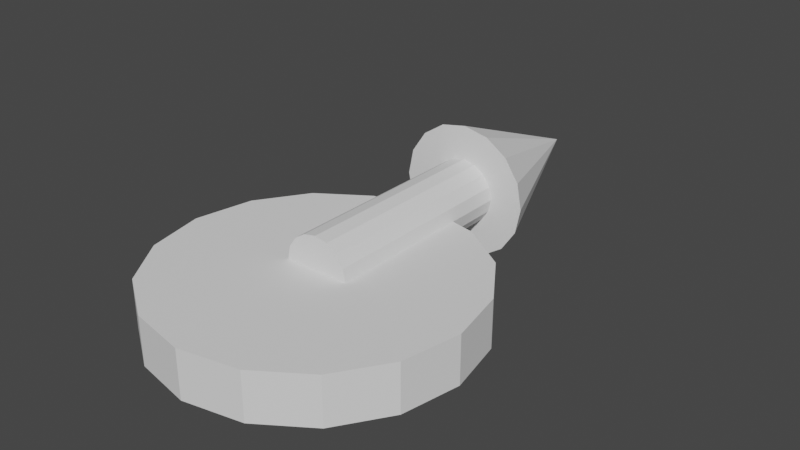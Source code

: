 # Source: WhirlwindTop.blend  (saved by Blender 3.4.6; exported with 4.5.12 LTS)
import bpy
from mathutils import Matrix  # noqa: F401  (used for matrix-valued properties, if any)

bpy.ops.wm.read_factory_settings(use_empty=True)
scene = bpy.context.scene
scene.name = 'Scene'

# ---- collections
col_collection = bpy.data.collections.new('Collection'); scene.collection.children.link(col_collection)

# ---- world
world_world = bpy.data.worlds.new('World'); scene.world = world_world
world_world.use_nodes = True; world_world.node_tree.nodes.clear()
_N = world_world.node_tree.nodes; _L = world_world.node_tree.links
n0 = _N.new('ShaderNodeOutputWorld'); n0.name = 'World Output'; n0.location = (300, 300)
n1 = _N.new('ShaderNodeBackground'); n1.name = 'Background'; n1.location = (10, 300)
n1.inputs[0].default_value = (0.05088, 0.05088, 0.05088, 1.0)
_L.new(n1.outputs[0], n0.inputs[0])
n0.is_active_output = True
world_world.color = (0.05088, 0.05088, 0.05088)
world_world.use_sun_shadow = False
world_world.sun_shadow_jitter_overblur = 0.0

# ---- meshes
me_circle = bpy.data.meshes.new('Circle')
me_circle.from_pydata([(-1.49e-08, 1.0, -0.3143), (-0.3827, 0.9239, -0.3143), (-0.7071, 0.7071, -0.3143), (-0.9239, 0.3827, -0.3143), (-1.0, 1.118e-08, -0.3143), (-0.9239, -0.3827, -0.3143), (-0.7071, -0.7071, -0.3143), (-0.3827, -0.9239, -0.3143), (-1.49e-08, -1.0, -0.3143), (0.3827, -0.9239, -0.3143), (0.7071, -0.7071, -0.3143), (0.9239, -0.3827, -0.3143), (1.0, 1.118e-08, -0.3143), (0.9239, 0.3827, -0.3143), (0.7071, 0.7071, -0.3143), (0.3827, 0.9239, -0.3143), (-1.49e-08, 1.0, 2.98e-08), (-0.3827, 0.9239, 2.98e-08), (-0.7071, 0.7071, 2.98e-08), (-0.9239, 0.3827, 2.98e-08), (-1.0, 1.118e-08, 2.98e-08), (-0.9239, -0.3827, 2.98e-08), (-0.7071, -0.7071, 2.98e-08), (-0.3827, -0.9239, 2.98e-08), (-1.49e-08, -1.0, 2.98e-08), (0.3827, -0.9239, 2.98e-08), (0.7071, -0.7071, 2.98e-08), (0.9239, -0.3827, 2.98e-08), (1.0, 1.118e-08, 2.98e-08), (0.9239, 0.3827, 2.98e-08), (0.7071, 0.7071, 2.98e-08), (0.3827, 0.9239, 2.98e-08)], [], [(6, 22, 21, 5), (14, 30, 29, 13), (7, 23, 22, 6), (15, 31, 30, 14), (8, 24, 23, 7), (1, 17, 16, 0), (0, 16, 31, 15), (9, 25, 24, 8), (2, 18, 17, 1), (10, 26, 25, 9), (3, 19, 18, 2), (11, 27, 26, 10), (4, 20, 19, 3), (12, 28, 27, 11), (5, 21, 20, 4), (13, 29, 28, 12), (1, 0, 15, 14, 13, 12, 11, 10, 9, 8, 7, 6, 5, 4, 3, 2), (17, 18, 19, 20, 21, 22, 23, 24, 25, 26, 27, 28, 29, 30, 31, 16)])
_uv = me_circle.uv_layers.new(name='UVMap')
_uv.uv.foreach_set('vector', [0.0, 0.0, 0.0, 0.0, 0.0, 0.0, 0.0, 0.0, 0.0, 0.0, 0.0, 0.0, 0.0, 0.0, 0.0, 0.0, 0.0, 0.0, 0.0, 0.0, 0.0, 0.0, 0.0, 0.0, 0.0, 0.0, 0.0, 0.0, 0.0, 0.0, 0.0, 0.0, 0.0, 0.0, 0.0, 0.0, 0.0, 0.0, 0.0, 0.0, 0.0, 0.0, 0.0, 0.0, 0.0, 0.0, 0.0, 0.0, 0.0, 0.0, 0.0, 0.0, 0.0, 0.0, 0.0, 0.0, 0.0, 0.0, 0.0, 0.0, 0.0, 0.0, 0.0, 0.0, 0.0, 0.0, 0.0, 0.0, 0.0, 0.0, 0.0, 0.0, 0.0, 0.0, 0.0, 0.0, 0.0, 0.0, 0.0, 0.0, 0.0, 0.0, 0.0, 0.0, 0.0, 0.0, 0.0, 0.0, 0.0, 0.0, 0.0, 0.0, 0.0, 0.0, 0.0, 0.0, 0.0, 0.0, 0.0, 0.0, 0.0, 0.0, 0.0, 0.0, 0.0, 0.0, 0.0, 0.0, 0.0, 0.0, 0.0, 0.0, 0.0, 0.0, 0.0, 0.0, 0.0, 0.0, 0.0, 0.0, 0.0, 0.0, 0.0, 0.0, 0.0, 0.0, 0.0, 0.0, 0.0, 0.0, 0.0, 0.0, 0.0, 0.0, 0.0, 0.0, 0.0, 0.0, 0.0, 0.0, 0.0, 0.0, 0.0, 0.0, 0.0, 0.0, 0.0, 0.0, 0.0, 0.0, 0.0, 0.0, 0.0, 0.0, 0.0, 0.0, 0.0, 0.0, 0.0, 0.0, 0.0, 0.0, 0.0, 0.0, 0.0, 0.0, 0.0, 0.0, 0.0, 0.0, 0.0, 0.0, 0.0, 0.0, 0.0, 0.0, 0.0, 0.0, 0.0, 0.0, 0.0, 0.0, 0.0, 0.0, 0.0, 0.0, 0.0, 0.0, 0.0, 0.0, 0.0, 0.0])
me_circle.update()
me_circle_001 = bpy.data.meshes.new('Circle.001')
me_circle_001.from_pydata([(-0.1662, 0.4012, 0.0), (7.498e-09, 0.4343, 0.0), (-0.3071, 0.3071, 0.0), (-0.4012, 0.1662, 0.0), (-0.4343, -6.322e-09, 0.0), (-0.4012, -0.1662, 0.0), (-0.3071, -0.3071, 0.0), (-0.1662, -0.4012, 0.0), (7.498e-09, -0.4343, 0.0), (0.1662, -0.4012, 0.0), (0.3071, -0.3071, 0.0), (0.4012, -0.1662, 0.0), (0.4343, -6.322e-09, 0.0), (0.4012, 0.1662, 0.0), (0.3071, 0.3071, 0.0), (0.1662, 0.4012, 0.0), (-0.1662, 0.4012, 1.344), (1.747e-08, 0.4343, 1.344), (-0.3071, 0.3071, 1.344), (-0.4012, 0.1662, 1.344), (-0.4343, -6.322e-09, 1.344), (-0.4012, -0.1662, 1.344), (-0.3071, -0.3071, 1.344), (-0.1662, -0.4012, 1.344), (1.747e-08, -0.4343, 1.344), (0.1662, -0.4012, 1.344), (0.3071, -0.3071, 1.344), (0.4012, -0.1662, 1.344), (0.4343, -6.322e-09, 1.344), (0.4012, 0.1662, 1.344), (0.3071, 0.3071, 1.344), (0.1662, 0.4012, 1.344), (-0.3373, 0.8142, 1.344), (1.915e-08, 0.8813, 1.344), (-0.6232, 0.6232, 1.344), (-0.8142, 0.3373, 1.344), (-0.8813, -5.161e-09, 1.344), (-0.8142, -0.3373, 1.344), (-0.6232, -0.6232, 1.344), (-0.3373, -0.8142, 1.344), (1.915e-08, -0.8813, 1.344), (0.3373, -0.8142, 1.344), (0.6232, -0.6232, 1.344), (0.8142, -0.3373, 1.344), (0.8813, -5.161e-09, 1.344), (0.8142, 0.3373, 1.344), (0.6232, 0.6232, 1.344), (0.3373, 0.8142, 1.344), (-2.701e-08, -3.725e-09, 2.441)], [], [(14, 15, 31, 30), (0, 1, 15, 14, 13, 12, 11, 10, 9, 8, 7, 6, 5, 4, 3, 2), (28, 29, 45, 44), (7, 8, 24, 23), (1, 0, 16, 17), (15, 1, 17, 31), (8, 9, 25, 24), (0, 2, 18, 16), (9, 10, 26, 25), (2, 3, 19, 18), (10, 11, 27, 26), (3, 4, 20, 19), (11, 12, 28, 27), (4, 5, 21, 20), (12, 13, 29, 28), (5, 6, 22, 21), (13, 14, 30, 29), (6, 7, 23, 22), (43, 44, 48), (21, 22, 38, 37), (29, 30, 46, 45), (22, 23, 39, 38), (30, 31, 47, 46), (23, 24, 40, 39), (17, 16, 32, 33), (31, 17, 33, 47), (24, 25, 41, 40), (16, 18, 34, 32), (25, 26, 42, 41), (18, 19, 35, 34), (26, 27, 43, 42), (19, 20, 36, 35), (27, 28, 44, 43), (20, 21, 37, 36), (36, 37, 48), (44, 45, 48), (37, 38, 48), (45, 46, 48), (38, 39, 48), (46, 47, 48), (39, 40, 48), (33, 32, 48), (47, 33, 48), (40, 41, 48), (32, 34, 48), (41, 42, 48), (34, 35, 48), (42, 43, 48), (35, 36, 48)])
_uv = me_circle_001.uv_layers.new(name='UVMap')
_uv.uv.foreach_set('vector', [0.0, 0.0, 0.0, 0.0, 0.0, 0.0, 0.0, 0.0, 0.0, 0.0, 0.0, 0.0, 0.0, 0.0, 0.0, 0.0, 0.0, 0.0, 0.0, 0.0, 0.0, 0.0, 0.0, 0.0, 0.0, 0.0, 0.0, 0.0, 0.0, 0.0, 0.0, 0.0, 0.0, 0.0, 0.0, 0.0, 0.0, 0.0, 0.0, 0.0, 0.0, 0.0, 0.0, 0.0, 0.0, 0.0, 0.0, 0.0, 0.0, 0.0, 0.0, 0.0, 0.0, 0.0, 0.0, 0.0, 0.0, 0.0, 0.0, 0.0, 0.0, 0.0, 0.0, 0.0, 0.0, 0.0, 0.0, 0.0, 0.0, 0.0, 0.0, 0.0, 0.0, 0.0, 0.0, 0.0, 0.0, 0.0, 0.0, 0.0, 0.0, 0.0, 0.0, 0.0, 0.0, 0.0, 0.0, 0.0, 0.0, 0.0, 0.0, 0.0, 0.0, 0.0, 0.0, 0.0, 0.0, 0.0, 0.0, 0.0, 0.0, 0.0, 0.0, 0.0, 0.0, 0.0, 0.0, 0.0, 0.0, 0.0, 0.0, 0.0, 0.0, 0.0, 0.0, 0.0, 0.0, 0.0, 0.0, 0.0, 0.0, 0.0, 0.0, 0.0, 0.0, 0.0, 0.0, 0.0, 0.0, 0.0, 0.0, 0.0, 0.0, 0.0, 0.0, 0.0, 0.0, 0.0, 0.0, 0.0, 0.0, 0.0, 0.0, 0.0, 0.0, 0.0, 0.0, 0.0, 0.0, 0.0, 0.0, 0.0, 0.0, 0.0, 0.0, 0.0, 0.0, 0.0, 0.0, 0.0, 0.0, 0.0, 0.0, 0.0, 0.0, 0.0, 0.0, 0.0, 0.0, 0.0, 0.0, 0.0, 0.0, 0.0, 0.0, 0.0, 0.0, 0.0, 0.0, 0.0, 0.0, 0.0, 0.0, 0.0, 0.0, 0.0, 0.0, 0.0, 0.0, 0.0, 0.0, 0.0, 0.0, 0.0, 0.0, 0.0, 0.0, 0.0, 0.0, 0.0, 0.0, 0.0, 0.0, 0.0, 0.0, 0.0, 0.0, 0.0, 0.0, 0.0, 0.0, 0.0, 0.0, 0.0, 0.0, 0.0, 0.0, 0.0, 0.0, 0.0, 0.0, 0.0, 0.0, 0.0, 0.0, 0.0, 0.0, 0.0, 0.0, 0.0, 0.0, 0.0, 0.0, 0.0, 0.0, 0.0, 0.0, 0.0, 0.0, 0.0, 0.0, 0.0, 0.0, 0.0, 0.0, 0.0, 0.0, 0.0, 0.0, 0.0, 0.0, 0.0, 0.0, 0.0, 0.0, 0.0, 0.0, 0.0, 0.0, 0.0, 0.0, 0.0, 0.0, 0.0, 0.0, 0.0, 0.0, 0.0, 0.0, 0.0, 0.0, 0.0, 0.0, 0.0, 0.0, 0.0, 0.0, 0.0, 0.0, 0.0, 0.0, 0.0, 0.0, 0.0, 0.0, 0.0, 0.0, 0.0, 0.0, 0.0, 0.0, 0.0, 0.0, 0.0, 0.0, 0.0, 0.0, 0.0, 0.0, 0.0, 0.0, 0.0, 0.0, 0.0, 0.0, 0.0, 0.0, 0.0, 0.0, 0.0, 0.0, 0.0, 0.0, 0.0, 0.0, 0.0, 0.0, 0.0, 0.0, 0.0, 0.0, 0.0, 0.0, 0.0, 0.0, 0.0, 0.0, 0.0, 0.0, 0.0, 0.0, 0.0, 0.0, 0.0, 0.0, 0.0, 0.0, 0.0, 0.0, 0.0, 0.0, 0.0, 0.0, 0.0, 0.0, 0.0, 0.0, 0.0, 0.0, 0.0, 0.0, 0.0, 0.0, 0.0, 0.0, 0.0, 0.0, 0.0, 0.0, 0.0, 0.0, 0.0, 0.0, 0.0, 0.0, 0.0, 0.0, 0.0, 0.0, 0.0, 0.0, 0.0, 0.0, 0.0, 0.0, 0.0, 0.0, 0.0, 0.0, 0.0, 0.0, 0.0, 0.0, 0.0])
me_circle_001.update()

# ---- objects
ob_circle = bpy.data.objects.new('Circle', me_circle)
ob_arrow = bpy.data.objects.new('Arrow', me_circle_001)

# ---- transforms, parenting, visibility, modifiers, constraints
ob_circle.location = (0.0, 0.0, 0.0)
ob_arrow.location = (8.382e-09, -3.725e-09, 0.0)
ob_arrow.rotation_euler = (-1.571, 0.0, 0.0)
ob_arrow.scale = (0.5, 0.5, 1.0)

# ---- collection membership
col_collection.objects.link(ob_circle)
col_collection.objects.link(ob_arrow)

# ---- scene / render settings (as saved in the file)
scene.frame_start = 1; scene.frame_end = 250; scene.frame_set(1)
scene.render.engine = 'BLENDER_EEVEE_NEXT'
scene.cycles.sampling_pattern = 'TABULATED_SOBOL'
scene.cycles.use_light_tree = False
scene.view_settings.view_transform = 'Filmic'
bpy.context.view_layer.update()

# ---- added for rendering (the .blend has no active camera and no usable light): camera, sun
cam_auto = bpy.data.cameras.new('AutoCamera')
cam_auto.lens = 50.0
cam_auto.sensor_width = 36.0
cam_auto.clip_end = 1000.0
ob_auto_camera = bpy.data.objects.new('AutoCamera', cam_auto)
scene.collection.objects.link(ob_auto_camera)
ob_auto_camera.location = (3.77189, -3.80558, 3.01751)
ob_auto_camera.rotation_euler = (1.09748, -7.21219e-08, 0.694738)
scene.camera = ob_auto_camera
light_auto_sun = bpy.data.lights.new('AutoSun', 'SUN')
light_auto_sun.energy = 3.0
light_auto_sun.angle = 0.0523599
ob_auto_sun = bpy.data.objects.new('AutoSun', light_auto_sun)
scene.collection.objects.link(ob_auto_sun)
ob_auto_sun.rotation_euler = (0.872665, 0.174533, 0.523599)
bpy.context.view_layer.update()
